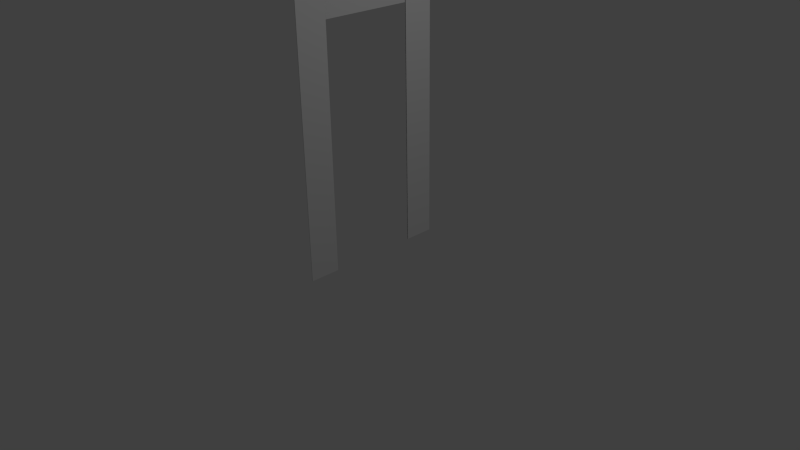 # Source: doorframe.blend  (saved by Blender 2.63.0; exported with 4.5.12 LTS)
import bpy
from mathutils import Matrix  # noqa: F401  (used for matrix-valued properties, if any)

bpy.ops.wm.read_factory_settings(use_empty=True)
scene = bpy.context.scene
scene.name = 'Scene'

# ---- collections
col_collection_1 = bpy.data.collections.new('Collection 1'); scene.collection.children.link(col_collection_1)

# ---- materials (node trees are filled in below, after node groups)
mat_untitled_001 = bpy.data.materials.new('_untitled.001')
mat_untitled_001.alpha_threshold = 0.0
mat_untitled_001.use_transparent_shadow = False
mat_untitled_001.specular_color = (0.8, 0.8, 0.8)
mat_untitled_001.roughness = 0.5
mat_untitled_001.specular_intensity = 1.0
mat_untitled_001.line_color = (0.0, 0.0, 0.0, 1.0)

# ---- material node trees

# ---- world
world_world = bpy.data.worlds.new('World'); scene.world = world_world
world_world.color = (0.05088, 0.05088, 0.05088)
world_world.use_sun_shadow = False
world_world.sun_shadow_jitter_overblur = 0.0
world_world.cycles.sampling_method = 'MANUAL'
world_world.cycles.sample_map_resolution = 256

# ---- cameras
cam_camera = bpy.data.cameras.new('Camera')
cam_camera.clip_end = 100.0
cam_camera.lens = 35.0
cam_camera.sensor_width = 32.0
cam_camera.sensor_height = 18.0
cam_camera.ortho_scale = 7.314
cam_camera.dof.focus_distance = 0.0
cam_camera.dof.aperture_fstop = 128.0

# ---- lights
light_lamp = bpy.data.lights.new('Lamp', 'POINT')
light_lamp.transmission_factor = 0.0
light_lamp.cutoff_distance = 30.0
light_lamp.energy = 100.0
light_lamp.shadow_buffer_clip_start = 1.001
light_lamp.shadow_soft_size = 1.0
light_lamp.shadow_maximum_resolution = 0.006
light_lamp.use_absolute_resolution = True
light_lamp.cycles.use_multiple_importance_sampling = False

# ---- meshes
me_plane = bpy.data.meshes.new('Plane')
me_plane.from_pydata([(-0.001083, 0.005445, -1.0), (-0.001083, 0.005445, 1.0), (-0.009837, 4.005, 1.0), (-0.009837, 4.005, -1.0), (0.009837, 0.005493, -1.0), (0.001083, 4.005, -1.0), (0.001083, 4.005, 1.0), (0.009837, 0.005493, 1.0), (-0.001083, 0.005445, -0.6), (-0.001083, 0.005445, 0.6), (0.001083, 4.005, -0.6), (0.001083, 4.005, -0.2), (0.001083, 4.005, 0.2), (0.001083, 4.005, 0.6), (-0.009837, 4.005, 0.6), (-0.009837, 4.005, 0.2), (-0.009837, 4.005, -0.2), (-0.009837, 4.005, -0.6), (0.009837, 0.005493, -0.6), (0.009837, 0.005493, 0.6), (-0.002056, 0.4499, 1.0), (-0.003028, 0.8943, 1.0), (-0.004001, 1.339, 1.0), (-0.004974, 1.783, 1.0), (-0.005946, 2.228, 1.0), (-0.006919, 2.672, 1.0), (-0.007892, 3.117, 1.0), (-0.008864, 3.561, 1.0), (0.002056, 3.561, 1.0), (0.003028, 3.117, 1.0), (0.004001, 2.672, 1.0), (0.004974, 2.228, 1.0), (0.005946, 1.783, 1.0), (0.006919, 1.339, 1.0), (0.007892, 0.8944, 1.0), (0.008864, 0.4499, 1.0), (0.008864, 0.4499, -1.0), (0.007892, 0.8944, -1.0), (0.006919, 1.339, -1.0), (0.005946, 1.783, -1.0), (0.004974, 2.228, -1.0), (0.004001, 2.672, -1.0), (0.003028, 3.117, -1.0), (0.002056, 3.561, -1.0), (-0.002056, 0.4499, -1.0), (-0.003028, 0.8943, -1.0), (-0.004001, 1.339, -1.0), (-0.004974, 1.783, -1.0), (-0.005946, 2.228, -1.0), (-0.006919, 2.672, -1.0), (-0.007892, 3.117, -1.0), (-0.008864, 3.561, -1.0), (-0.002056, 0.4499, -0.6), (-0.003028, 0.8943, -0.6), (-0.004001, 1.339, -0.6), (-0.004974, 1.783, -0.6), (-0.005946, 2.228, -0.6), (-0.006919, 2.672, -0.6), (-0.007892, 3.117, -0.6), (-0.008864, 3.561, -0.6), (-0.007892, 3.117, -0.2), (-0.008864, 3.561, -0.2), (-0.007892, 3.117, 0.2), (-0.008864, 3.561, 0.2), (-0.002056, 0.4499, 0.6), (-0.003028, 0.8943, 0.6), (-0.004001, 1.339, 0.6), (-0.004974, 1.783, 0.6), (-0.005946, 2.228, 0.6), (-0.006919, 2.672, 0.6), (-0.007892, 3.117, 0.6), (-0.008864, 3.561, 0.6), (0.002056, 3.561, -0.6), (0.003028, 3.117, -0.6), (0.004001, 2.672, -0.6), (0.004974, 2.228, -0.6), (0.005946, 1.783, -0.6), (0.006919, 1.339, -0.6), (0.007892, 0.8944, -0.6), (0.008864, 0.4499, -0.6), (0.002056, 3.561, -0.2), (0.002056, 3.561, 0.2), (0.002056, 3.561, 0.6), (0.003028, 3.117, 0.6), (0.004001, 2.672, 0.6), (0.004974, 2.228, 0.6), (0.005946, 1.783, 0.6), (0.006919, 1.339, 0.6), (0.007892, 0.8944, 0.6), (0.008864, 0.4499, 0.6)], [], [(71, 27, 2, 14), (82, 13, 6, 28), (8, 0, 4, 18), (20, 1, 7, 35), (51, 3, 5, 43), (14, 2, 6, 13), (51, 59, 17, 3), (59, 61, 16, 17), (61, 63, 15, 16), (63, 71, 14, 15), (43, 5, 10, 72), (72, 10, 11, 80), (80, 11, 12, 81), (81, 12, 13, 82), (1, 9, 19, 7), (3, 17, 10, 5), (17, 16, 11, 10), (16, 15, 12, 11), (15, 14, 13, 12), (9, 1, 20, 64), (64, 20, 21, 65), (65, 21, 22, 66), (66, 22, 23, 67), (67, 23, 24, 68), (68, 24, 25, 69), (69, 25, 26, 70), (70, 26, 27, 71), (19, 89, 35, 7), (89, 88, 34, 35), (88, 87, 33, 34), (87, 86, 32, 33), (86, 85, 31, 32), (85, 84, 30, 31), (84, 83, 29, 30), (83, 82, 28, 29), (2, 27, 28, 6), (27, 26, 29, 28), (26, 25, 30, 29), (25, 24, 31, 30), (24, 23, 32, 31), (23, 22, 33, 32), (22, 21, 34, 33), (21, 20, 35, 34), (0, 44, 36, 4), (44, 45, 37, 36), (45, 46, 38, 37), (46, 47, 39, 38), (47, 48, 40, 39), (48, 49, 41, 40), (49, 50, 42, 41), (50, 51, 43, 42), (0, 8, 52, 44), (44, 52, 53, 45), (45, 53, 54, 46), (46, 54, 55, 47), (47, 55, 56, 48), (48, 56, 57, 49), (49, 57, 58, 50), (50, 58, 59, 51), (58, 60, 61, 59), (60, 62, 63, 61), (62, 70, 71, 63), (4, 36, 79, 18), (36, 37, 78, 79), (37, 38, 77, 78), (38, 39, 76, 77), (39, 40, 75, 76), (40, 41, 74, 75), (41, 42, 73, 74), (42, 43, 72, 73)])
_uv = me_plane.uv_layers.new(name='UVMap')
_uv.uv.foreach_set('vector', [0.8, 0.8889, 1.0, 0.8889, 1.0, 1.0, 0.8, 1.0, 0.8889, 0.8, 1.0, 0.8, 1.0, 1.0, 0.8889, 1.0, 0.8, 0.0, 1.0, 0.0, 1.0, 1.0, 0.8, 1.0, 0.1111, 1.0, 0.0, 1.0, 0.0, 0.0, 0.1111, 0.0, 0.8889, 0.0, 1.0, 0.0, 1.0, 1.0, 0.8889, 1.0, 0.8, 0.0, 1.0, 0.0, 1.0, 1.0, 0.8, 1.0, 0.0, 0.8889, 0.2, 0.8889, 0.2, 1.0, 0.0, 1.0, 0.2, 0.8889, 0.4, 0.8889, 0.4, 1.0, 0.2, 1.0, 0.4, 0.8889, 0.6, 0.8889, 0.6, 1.0, 0.4, 1.0, 0.6, 0.8889, 0.8, 0.8889, 0.8, 1.0, 0.6, 1.0, 0.8889, 0.0, 1.0, 0.0, 1.0, 0.2, 0.8889, 0.2, 0.8889, 0.2, 1.0, 0.2, 1.0, 0.4, 0.8889, 0.4, 0.8889, 0.4, 1.0, 0.4, 1.0, 0.6, 0.8889, 0.6, 0.8889, 0.6, 1.0, 0.6, 1.0, 0.8, 0.8889, 0.8, 0.0, 0.0, 0.2, 0.0, 0.2, 1.0, 0.0, 1.0, 0.0, 0.0, 0.2, 0.0, 0.2, 1.0, 0.0, 1.0, 0.2, 0.0, 0.4, 0.0, 0.4, 1.0, 0.2, 1.0, 0.4, 0.0, 0.6, 0.0, 0.6, 1.0, 0.4, 1.0, 0.6, 0.0, 0.8, 0.0, 0.8, 1.0, 0.6, 1.0, 0.8, 0.0, 1.0, 0.0, 1.0, 0.1111, 0.8, 0.1111, 0.8, 0.1111, 1.0, 0.1111, 1.0, 0.2222, 0.8, 0.2222, 0.8, 0.2222, 1.0, 0.2222, 1.0, 0.3333, 0.8, 0.3333, 0.8, 0.3333, 1.0, 0.3333, 1.0, 0.4444, 0.8, 0.4444, 0.8, 0.4444, 1.0, 0.4444, 1.0, 0.5556, 0.8, 0.5556, 0.8, 0.5556, 1.0, 0.5556, 1.0, 0.6667, 0.8, 0.6667, 0.8, 0.6667, 1.0, 0.6667, 1.0, 0.7778, 0.8, 0.7778, 0.8, 0.7778, 1.0, 0.7778, 1.0, 0.8889, 0.8, 0.8889, 0.0, 0.8, 0.1111, 0.8, 0.1111, 1.0, 0.0, 1.0, 0.1111, 0.8, 0.2222, 0.8, 0.2222, 1.0, 0.1111, 1.0, 0.2222, 0.8, 0.3333, 0.8, 0.3333, 1.0, 0.2222, 1.0, 0.3333, 0.8, 0.4444, 0.8, 0.4444, 1.0, 0.3333, 1.0, 0.4444, 0.8, 0.5556, 0.8, 0.5556, 1.0, 0.4444, 1.0, 0.5556, 0.8, 0.6667, 0.8, 0.6667, 1.0, 0.5556, 1.0, 0.6667, 0.8, 0.7778, 0.8, 0.7778, 1.0, 0.6667, 1.0, 0.7778, 0.8, 0.8889, 0.8, 0.8889, 1.0, 0.7778, 1.0, 1.0, 1.0, 0.8889, 1.0, 0.8889, 0.0, 1.0, 0.0, 0.8889, 1.0, 0.7778, 1.0, 0.7778, 0.0, 0.8889, 0.0, 0.7778, 1.0, 0.6667, 1.0, 0.6667, 0.0, 0.7778, 0.0, 0.6667, 1.0, 0.5556, 1.0, 0.5556, 0.0, 0.6667, 0.0, 0.5556, 1.0, 0.4444, 1.0, 0.4444, 0.0, 0.5556, 0.0, 0.4444, 1.0, 0.3333, 1.0, 0.3333, 0.0, 0.4444, 0.0, 0.3333, 1.0, 0.2222, 1.0, 0.2222, 0.0, 0.3333, 0.0, 0.2222, 1.0, 0.1111, 1.0, 0.1111, 0.0, 0.2222, 0.0, 0.0, 0.0, 0.1111, 0.0, 0.1111, 1.0, 0.0, 1.0, 0.1111, 0.0, 0.2222, 0.0, 0.2222, 1.0, 0.1111, 1.0, 0.2222, 0.0, 0.3333, 0.0, 0.3333, 1.0, 0.2222, 1.0, 0.3333, 0.0, 0.4444, 0.0, 0.4444, 1.0, 0.3333, 1.0, 0.4444, 0.0, 0.5556, 0.0, 0.5556, 1.0, 0.4444, 1.0, 0.5556, 0.0, 0.6667, 0.0, 0.6667, 1.0, 0.5556, 1.0, 0.6667, 0.0, 0.7778, 0.0, 0.7778, 1.0, 0.6667, 1.0, 0.7778, 0.0, 0.8889, 0.0, 0.8889, 1.0, 0.7778, 1.0, 0.0, 0.0, 0.2, 0.0, 0.2, 0.1111, 0.0, 0.1111, 0.0, 0.1111, 0.2, 0.1111, 0.2, 0.2222, 0.0, 0.2222, 0.0, 0.2222, 0.2, 0.2222, 0.2, 0.3333, 0.0, 0.3333, 0.0, 0.3333, 0.2, 0.3333, 0.2, 0.4444, 0.0, 0.4444, 0.0, 0.4444, 0.2, 0.4444, 0.2, 0.5556, 0.0, 0.5556, 0.0, 0.5556, 0.2, 0.5556, 0.2, 0.6667, 0.0, 0.6667, 0.0, 0.6667, 0.2, 0.6667, 0.2, 0.7778, 0.0, 0.7778, 0.0, 0.7778, 0.2, 0.7778, 0.2, 0.8889, 0.0, 0.8889, 0.2, 0.7778, 0.4, 0.7778, 0.4, 0.8889, 0.2, 0.8889, 0.4, 0.7778, 0.6, 0.7778, 0.6, 0.8889, 0.4, 0.8889, 0.6, 0.7778, 0.8, 0.7778, 0.8, 0.8889, 0.6, 0.8889, 0.0, 0.0, 0.1111, 0.0, 0.1111, 0.2, 0.0, 0.2, 0.1111, 0.0, 0.2222, 0.0, 0.2222, 0.2, 0.1111, 0.2, 0.2222, 0.0, 0.3333, 0.0, 0.3333, 0.2, 0.2222, 0.2, 0.3333, 0.0, 0.4444, 0.0, 0.4444, 0.2, 0.3333, 0.2, 0.4444, 0.0, 0.5556, 0.0, 0.5556, 0.2, 0.4444, 0.2, 0.5556, 0.0, 0.6667, 0.0, 0.6667, 0.2, 0.5556, 0.2, 0.6667, 0.0, 0.7778, 0.0, 0.7778, 0.2, 0.6667, 0.2, 0.7778, 0.0, 0.8889, 0.0, 0.8889, 0.2, 0.7778, 0.2])
me_plane.materials.append(mat_untitled_001)
me_plane.use_remesh_preserve_volume = False
me_plane.use_remesh_preserve_attributes = False
me_plane.use_mirror_vertex_groups = False
me_plane.update()

# ---- objects
ob_mesh = bpy.data.objects.new('Mesh', me_plane)
ob_lamp = bpy.data.objects.new('Lamp', light_lamp)
ob_camera = bpy.data.objects.new('Camera', cam_camera)

# ---- transforms, parenting, visibility, modifiers, constraints
ob_mesh.location = (0.0, 0.0, 0.0)
ob_mesh.rotation_euler = (1.571, -0.0, 0.0)
ob_mesh.lineart.crease_threshold = 0.0
ob_lamp.location = (4.076, 1.005, 5.904)
ob_lamp.rotation_euler = (0.6503, 0.05522, 1.866)
ob_lamp.lock_rotations_4d = False
ob_lamp.empty_display_type = 'ARROWS'
ob_lamp.color = (0.0, 0.0, 0.0, 0.0)
ob_lamp.lineart.crease_threshold = 0.0
ob_camera.location = (7.481, -6.508, 5.344)
ob_camera.rotation_euler = (1.109, 0.01082, 0.8149)
ob_camera.lock_rotations_4d = False
ob_camera.empty_display_type = 'ARROWS'
ob_camera.color = (0.0, 0.0, 0.0, 0.0)
ob_camera.display_type = 'WIRE'
ob_camera.lineart.crease_threshold = 0.0

# ---- collection membership
col_collection_1.objects.link(ob_mesh)
col_collection_1.objects.link(ob_lamp)
col_collection_1.objects.link(ob_camera)

# ---- scene / render settings (as saved in the file)
scene.camera = ob_camera
scene.frame_start = 1; scene.frame_end = 250; scene.frame_set(25)
scene.render.engine = 'BLENDER_EEVEE_NEXT'
scene.render.image_settings.color_mode = 'RGB'
scene.render.image_settings.compression = 90
scene.render.resolution_percentage = 50
scene.render.dither_intensity = 0.0
scene.render.bake_margin = 2
scene.render.bake_bias = 0.0
scene.cycles.use_denoising = False
scene.cycles.samples = 10
scene.cycles.sampling_pattern = 'TABULATED_SOBOL'
scene.cycles.light_sampling_threshold = 0.0
scene.cycles.use_adaptive_sampling = False
scene.cycles.use_light_tree = False
scene.cycles.blur_glossy = 0.0
scene.cycles.volume_bounces = 1
scene.cycles.pixel_filter_type = 'GAUSSIAN'
scene.cycles.sample_clamp_indirect = 0.0
scene.view_settings.view_transform = 'Standard'
bpy.context.view_layer.update()
